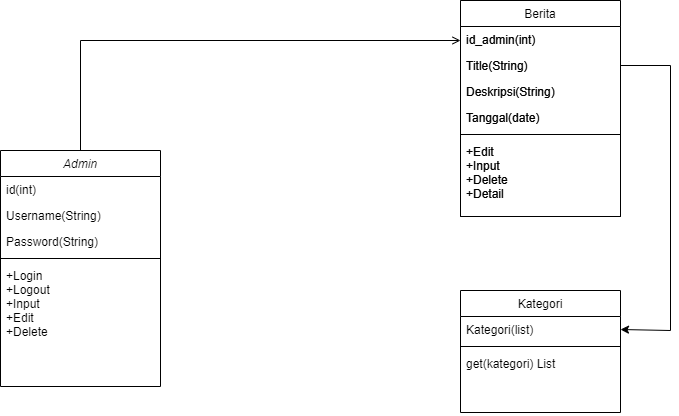

The diagram above was exported from draw.io. Its source (the exported page's mxGraphModel, read from the mxfile embedded in the PNG):
<mxGraphModel dx="1434" dy="731" grid="1" gridSize="10" guides="1" tooltips="1" connect="1" arrows="1" fold="1" page="1" pageScale="1" pageWidth="827" pageHeight="1169" math="0" shadow="0">
  <root>
    <mxCell id="WIyWlLk6GJQsqaUBKTNV-0" />
    <mxCell id="WIyWlLk6GJQsqaUBKTNV-1" parent="WIyWlLk6GJQsqaUBKTNV-0" />
    <mxCell id="zkfFHV4jXpPFQw0GAbJ--0" value="Admin" style="swimlane;fontStyle=2;align=center;verticalAlign=top;childLayout=stackLayout;horizontal=1;startSize=26;horizontalStack=0;resizeParent=1;resizeLast=0;collapsible=1;marginBottom=0;rounded=0;shadow=0;strokeWidth=1;" parent="WIyWlLk6GJQsqaUBKTNV-1" vertex="1">
      <mxGeometry x="80" y="270" width="160" height="236" as="geometry">
        <mxRectangle x="230" y="140" width="160" height="26" as="alternateBounds" />
      </mxGeometry>
    </mxCell>
    <mxCell id="zkfFHV4jXpPFQw0GAbJ--1" value="id(int)" style="text;align=left;verticalAlign=top;spacingLeft=4;spacingRight=4;overflow=hidden;rotatable=0;points=[[0,0.5],[1,0.5]];portConstraint=eastwest;" parent="zkfFHV4jXpPFQw0GAbJ--0" vertex="1">
      <mxGeometry y="26" width="160" height="26" as="geometry" />
    </mxCell>
    <mxCell id="zkfFHV4jXpPFQw0GAbJ--2" value="Username(String)" style="text;align=left;verticalAlign=top;spacingLeft=4;spacingRight=4;overflow=hidden;rotatable=0;points=[[0,0.5],[1,0.5]];portConstraint=eastwest;rounded=0;shadow=0;html=0;" parent="zkfFHV4jXpPFQw0GAbJ--0" vertex="1">
      <mxGeometry y="52" width="160" height="26" as="geometry" />
    </mxCell>
    <mxCell id="zkfFHV4jXpPFQw0GAbJ--3" value="Password(String)" style="text;align=left;verticalAlign=top;spacingLeft=4;spacingRight=4;overflow=hidden;rotatable=0;points=[[0,0.5],[1,0.5]];portConstraint=eastwest;rounded=0;shadow=0;html=0;" parent="zkfFHV4jXpPFQw0GAbJ--0" vertex="1">
      <mxGeometry y="78" width="160" height="26" as="geometry" />
    </mxCell>
    <mxCell id="zkfFHV4jXpPFQw0GAbJ--4" value="" style="line;html=1;strokeWidth=1;align=left;verticalAlign=middle;spacingTop=-1;spacingLeft=3;spacingRight=3;rotatable=0;labelPosition=right;points=[];portConstraint=eastwest;" parent="zkfFHV4jXpPFQw0GAbJ--0" vertex="1">
      <mxGeometry y="104" width="160" height="8" as="geometry" />
    </mxCell>
    <mxCell id="zkfFHV4jXpPFQw0GAbJ--5" value="+Login&#10;+Logout&#10;+Input&#10;+Edit&#10;+Delete" style="text;align=left;verticalAlign=top;spacingLeft=4;spacingRight=4;overflow=hidden;rotatable=0;points=[[0,0.5],[1,0.5]];portConstraint=eastwest;" parent="zkfFHV4jXpPFQw0GAbJ--0" vertex="1">
      <mxGeometry y="112" width="160" height="98" as="geometry" />
    </mxCell>
    <mxCell id="zkfFHV4jXpPFQw0GAbJ--17" value="Berita" style="swimlane;fontStyle=0;align=center;verticalAlign=top;childLayout=stackLayout;horizontal=1;startSize=26;horizontalStack=0;resizeParent=1;resizeLast=0;collapsible=1;marginBottom=0;rounded=0;shadow=0;strokeWidth=1;" parent="WIyWlLk6GJQsqaUBKTNV-1" vertex="1">
      <mxGeometry x="540" y="120" width="160" height="216" as="geometry">
        <mxRectangle x="550" y="140" width="160" height="26" as="alternateBounds" />
      </mxGeometry>
    </mxCell>
    <mxCell id="zkfFHV4jXpPFQw0GAbJ--18" value="id_admin(int)" style="text;align=left;verticalAlign=top;spacingLeft=4;spacingRight=4;overflow=hidden;rotatable=0;points=[[0,0.5],[1,0.5]];portConstraint=eastwest;" parent="zkfFHV4jXpPFQw0GAbJ--17" vertex="1">
      <mxGeometry y="26" width="160" height="26" as="geometry" />
    </mxCell>
    <mxCell id="zkfFHV4jXpPFQw0GAbJ--19" value="Title(String)" style="text;align=left;verticalAlign=top;spacingLeft=4;spacingRight=4;overflow=hidden;rotatable=0;points=[[0,0.5],[1,0.5]];portConstraint=eastwest;rounded=0;shadow=0;html=0;" parent="zkfFHV4jXpPFQw0GAbJ--17" vertex="1">
      <mxGeometry y="52" width="160" height="26" as="geometry" />
    </mxCell>
    <mxCell id="zkfFHV4jXpPFQw0GAbJ--20" value="Deskripsi(String)" style="text;align=left;verticalAlign=top;spacingLeft=4;spacingRight=4;overflow=hidden;rotatable=0;points=[[0,0.5],[1,0.5]];portConstraint=eastwest;rounded=0;shadow=0;html=0;" parent="zkfFHV4jXpPFQw0GAbJ--17" vertex="1">
      <mxGeometry y="78" width="160" height="26" as="geometry" />
    </mxCell>
    <mxCell id="zkfFHV4jXpPFQw0GAbJ--21" value="Tanggal(date)" style="text;align=left;verticalAlign=top;spacingLeft=4;spacingRight=4;overflow=hidden;rotatable=0;points=[[0,0.5],[1,0.5]];portConstraint=eastwest;rounded=0;shadow=0;html=0;" parent="zkfFHV4jXpPFQw0GAbJ--17" vertex="1">
      <mxGeometry y="104" width="160" height="26" as="geometry" />
    </mxCell>
    <mxCell id="zkfFHV4jXpPFQw0GAbJ--23" value="" style="line;html=1;strokeWidth=1;align=left;verticalAlign=middle;spacingTop=-1;spacingLeft=3;spacingRight=3;rotatable=0;labelPosition=right;points=[];portConstraint=eastwest;" parent="zkfFHV4jXpPFQw0GAbJ--17" vertex="1">
      <mxGeometry y="130" width="160" height="8" as="geometry" />
    </mxCell>
    <mxCell id="zkfFHV4jXpPFQw0GAbJ--24" value="+Edit&#10;+Input&#10;+Delete&#10;+Detail" style="text;align=left;verticalAlign=top;spacingLeft=4;spacingRight=4;overflow=hidden;rotatable=0;points=[[0,0.5],[1,0.5]];portConstraint=eastwest;" parent="zkfFHV4jXpPFQw0GAbJ--17" vertex="1">
      <mxGeometry y="138" width="160" height="62" as="geometry" />
    </mxCell>
    <mxCell id="zkfFHV4jXpPFQw0GAbJ--26" value="" style="endArrow=open;shadow=0;strokeWidth=1;rounded=0;endFill=1;edgeStyle=elbowEdgeStyle;elbow=vertical;" parent="WIyWlLk6GJQsqaUBKTNV-1" source="zkfFHV4jXpPFQw0GAbJ--0" edge="1">
      <mxGeometry x="0.5" y="41" relative="1" as="geometry">
        <mxPoint x="380" y="192" as="sourcePoint" />
        <mxPoint x="540" y="160" as="targetPoint" />
        <mxPoint x="-40" y="32" as="offset" />
        <Array as="points">
          <mxPoint x="370" y="160" />
        </Array>
      </mxGeometry>
    </mxCell>
    <mxCell id="m0X3c6WUyV1jLyfo5uWt-0" value="Berita" style="swimlane;fontStyle=0;align=center;verticalAlign=top;childLayout=stackLayout;horizontal=1;startSize=26;horizontalStack=0;resizeParent=1;resizeLast=0;collapsible=1;marginBottom=0;rounded=0;shadow=0;strokeWidth=1;" vertex="1" parent="WIyWlLk6GJQsqaUBKTNV-1">
      <mxGeometry x="540" y="120" width="160" height="216" as="geometry">
        <mxRectangle x="550" y="140" width="160" height="26" as="alternateBounds" />
      </mxGeometry>
    </mxCell>
    <mxCell id="m0X3c6WUyV1jLyfo5uWt-1" value="id_admin(int)" style="text;align=left;verticalAlign=top;spacingLeft=4;spacingRight=4;overflow=hidden;rotatable=0;points=[[0,0.5],[1,0.5]];portConstraint=eastwest;" vertex="1" parent="m0X3c6WUyV1jLyfo5uWt-0">
      <mxGeometry y="26" width="160" height="26" as="geometry" />
    </mxCell>
    <mxCell id="m0X3c6WUyV1jLyfo5uWt-2" value="Title(String)" style="text;align=left;verticalAlign=top;spacingLeft=4;spacingRight=4;overflow=hidden;rotatable=0;points=[[0,0.5],[1,0.5]];portConstraint=eastwest;rounded=0;shadow=0;html=0;" vertex="1" parent="m0X3c6WUyV1jLyfo5uWt-0">
      <mxGeometry y="52" width="160" height="26" as="geometry" />
    </mxCell>
    <mxCell id="m0X3c6WUyV1jLyfo5uWt-3" value="Deskripsi(String)" style="text;align=left;verticalAlign=top;spacingLeft=4;spacingRight=4;overflow=hidden;rotatable=0;points=[[0,0.5],[1,0.5]];portConstraint=eastwest;rounded=0;shadow=0;html=0;" vertex="1" parent="m0X3c6WUyV1jLyfo5uWt-0">
      <mxGeometry y="78" width="160" height="26" as="geometry" />
    </mxCell>
    <mxCell id="m0X3c6WUyV1jLyfo5uWt-4" value="Tanggal(date)" style="text;align=left;verticalAlign=top;spacingLeft=4;spacingRight=4;overflow=hidden;rotatable=0;points=[[0,0.5],[1,0.5]];portConstraint=eastwest;rounded=0;shadow=0;html=0;" vertex="1" parent="m0X3c6WUyV1jLyfo5uWt-0">
      <mxGeometry y="104" width="160" height="26" as="geometry" />
    </mxCell>
    <mxCell id="m0X3c6WUyV1jLyfo5uWt-5" value="" style="line;html=1;strokeWidth=1;align=left;verticalAlign=middle;spacingTop=-1;spacingLeft=3;spacingRight=3;rotatable=0;labelPosition=right;points=[];portConstraint=eastwest;" vertex="1" parent="m0X3c6WUyV1jLyfo5uWt-0">
      <mxGeometry y="130" width="160" height="8" as="geometry" />
    </mxCell>
    <mxCell id="m0X3c6WUyV1jLyfo5uWt-6" value="+Edit&#10;+Input&#10;+Delete&#10;+Detail" style="text;align=left;verticalAlign=top;spacingLeft=4;spacingRight=4;overflow=hidden;rotatable=0;points=[[0,0.5],[1,0.5]];portConstraint=eastwest;" vertex="1" parent="m0X3c6WUyV1jLyfo5uWt-0">
      <mxGeometry y="138" width="160" height="62" as="geometry" />
    </mxCell>
    <mxCell id="m0X3c6WUyV1jLyfo5uWt-7" value="Kategori" style="swimlane;fontStyle=0;align=center;verticalAlign=top;childLayout=stackLayout;horizontal=1;startSize=26;horizontalStack=0;resizeParent=1;resizeLast=0;collapsible=1;marginBottom=0;rounded=0;shadow=0;strokeWidth=1;" vertex="1" parent="WIyWlLk6GJQsqaUBKTNV-1">
      <mxGeometry x="540" y="410" width="160" height="122" as="geometry">
        <mxRectangle x="550" y="140" width="160" height="26" as="alternateBounds" />
      </mxGeometry>
    </mxCell>
    <mxCell id="m0X3c6WUyV1jLyfo5uWt-8" value="Kategori(list)" style="text;align=left;verticalAlign=top;spacingLeft=4;spacingRight=4;overflow=hidden;rotatable=0;points=[[0,0.5],[1,0.5]];portConstraint=eastwest;" vertex="1" parent="m0X3c6WUyV1jLyfo5uWt-7">
      <mxGeometry y="26" width="160" height="26" as="geometry" />
    </mxCell>
    <mxCell id="m0X3c6WUyV1jLyfo5uWt-12" value="" style="line;html=1;strokeWidth=1;align=left;verticalAlign=middle;spacingTop=-1;spacingLeft=3;spacingRight=3;rotatable=0;labelPosition=right;points=[];portConstraint=eastwest;" vertex="1" parent="m0X3c6WUyV1jLyfo5uWt-7">
      <mxGeometry y="52" width="160" height="8" as="geometry" />
    </mxCell>
    <mxCell id="m0X3c6WUyV1jLyfo5uWt-13" value="get(kategori) List" style="text;align=left;verticalAlign=top;spacingLeft=4;spacingRight=4;overflow=hidden;rotatable=0;points=[[0,0.5],[1,0.5]];portConstraint=eastwest;" vertex="1" parent="m0X3c6WUyV1jLyfo5uWt-7">
      <mxGeometry y="60" width="160" height="62" as="geometry" />
    </mxCell>
    <mxCell id="m0X3c6WUyV1jLyfo5uWt-14" value="" style="endArrow=classic;html=1;rounded=0;exitX=1;exitY=0.5;exitDx=0;exitDy=0;entryX=1;entryY=0.5;entryDx=0;entryDy=0;" edge="1" parent="WIyWlLk6GJQsqaUBKTNV-1" source="m0X3c6WUyV1jLyfo5uWt-2" target="m0X3c6WUyV1jLyfo5uWt-8">
      <mxGeometry width="50" height="50" relative="1" as="geometry">
        <mxPoint x="710" y="240" as="sourcePoint" />
        <mxPoint x="760" y="190" as="targetPoint" />
        <Array as="points">
          <mxPoint x="750" y="185" />
          <mxPoint x="750" y="450" />
        </Array>
      </mxGeometry>
    </mxCell>
  </root>
</mxGraphModel>